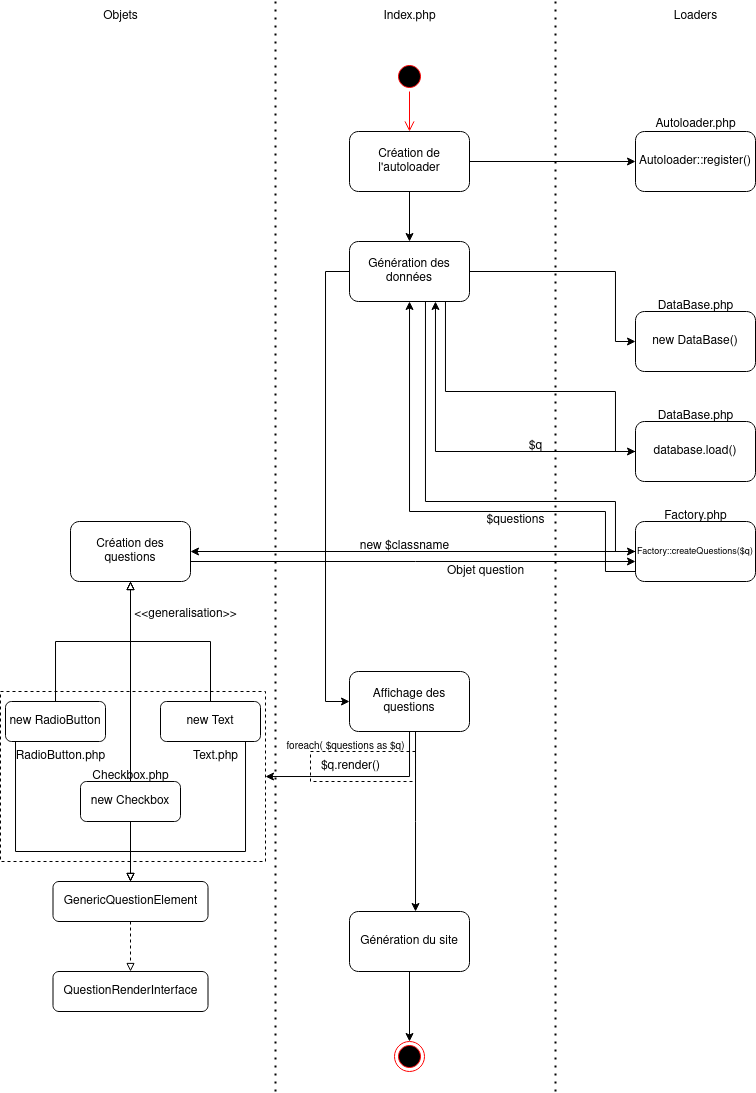

The diagram above was exported from draw.io. Its source (the exported page's mxGraphModel, read from the mxfile embedded in the PNG):
<mxGraphModel dx="989" dy="516" grid="1" gridSize="10" guides="1" tooltips="1" connect="1" arrows="1" fold="1" page="1" pageScale="1" pageWidth="827" pageHeight="1169" math="0" shadow="0">
  <root>
    <mxCell id="0" />
    <mxCell id="1" parent="0" />
    <mxCell id="qfl8zx3rBgY5THMWPv44-15" style="edgeStyle=orthogonalEdgeStyle;rounded=0;orthogonalLoop=1;jettySize=auto;html=1;" edge="1" parent="1" source="qfl8zx3rBgY5THMWPv44-17" target="qfl8zx3rBgY5THMWPv44-12">
      <mxGeometry relative="1" as="geometry">
        <Array as="points">
          <mxPoint x="450" y="400" />
          <mxPoint x="620" y="400" />
          <mxPoint x="620" y="460" />
        </Array>
      </mxGeometry>
    </mxCell>
    <mxCell id="qfl8zx3rBgY5THMWPv44-1" value="" style="ellipse;html=1;shape=startState;fillColor=#000000;strokeColor=#ff0000;" vertex="1" parent="1">
      <mxGeometry x="399" y="70" width="30" height="30" as="geometry" />
    </mxCell>
    <mxCell id="qfl8zx3rBgY5THMWPv44-2" value="" style="edgeStyle=orthogonalEdgeStyle;html=1;verticalAlign=bottom;endArrow=open;endSize=8;strokeColor=#ff0000;rounded=0;" edge="1" source="qfl8zx3rBgY5THMWPv44-1" parent="1" target="qfl8zx3rBgY5THMWPv44-28">
      <mxGeometry relative="1" as="geometry">
        <mxPoint x="414" y="240" as="targetPoint" />
      </mxGeometry>
    </mxCell>
    <mxCell id="qfl8zx3rBgY5THMWPv44-4" value="" style="endArrow=none;dashed=1;html=1;dashPattern=1 3;strokeWidth=2;rounded=0;" edge="1" parent="1">
      <mxGeometry width="50" height="50" relative="1" as="geometry">
        <mxPoint x="280" y="1100" as="sourcePoint" />
        <mxPoint x="280" y="10" as="targetPoint" />
      </mxGeometry>
    </mxCell>
    <mxCell id="qfl8zx3rBgY5THMWPv44-5" value="" style="endArrow=none;dashed=1;html=1;dashPattern=1 3;strokeWidth=2;rounded=0;" edge="1" parent="1">
      <mxGeometry width="50" height="50" relative="1" as="geometry">
        <mxPoint x="560" y="1100" as="sourcePoint" />
        <mxPoint x="560" y="10" as="targetPoint" />
      </mxGeometry>
    </mxCell>
    <mxCell id="qfl8zx3rBgY5THMWPv44-6" value="Index.php" style="text;html=1;align=center;verticalAlign=middle;resizable=0;points=[];autosize=1;strokeColor=none;fillColor=none;" vertex="1" parent="1">
      <mxGeometry x="374" y="10" width="80" height="30" as="geometry" />
    </mxCell>
    <mxCell id="qfl8zx3rBgY5THMWPv44-7" value="Loaders" style="text;html=1;align=center;verticalAlign=middle;resizable=0;points=[];autosize=1;strokeColor=none;fillColor=none;" vertex="1" parent="1">
      <mxGeometry x="665" y="10" width="70" height="30" as="geometry" />
    </mxCell>
    <mxCell id="qfl8zx3rBgY5THMWPv44-8" value="Objets" style="text;html=1;align=center;verticalAlign=middle;resizable=0;points=[];autosize=1;strokeColor=none;fillColor=none;" vertex="1" parent="1">
      <mxGeometry x="95" y="10" width="60" height="30" as="geometry" />
    </mxCell>
    <mxCell id="qfl8zx3rBgY5THMWPv44-9" value="new DataBase()" style="rounded=1;whiteSpace=wrap;html=1;" vertex="1" parent="1">
      <mxGeometry x="640" y="320" width="120" height="60" as="geometry" />
    </mxCell>
    <mxCell id="qfl8zx3rBgY5THMWPv44-10" value="DataBase.php" style="text;html=1;align=center;verticalAlign=middle;resizable=0;points=[];autosize=1;strokeColor=none;fillColor=none;" vertex="1" parent="1">
      <mxGeometry x="650" y="300" width="100" height="30" as="geometry" />
    </mxCell>
    <mxCell id="qfl8zx3rBgY5THMWPv44-21" style="edgeStyle=orthogonalEdgeStyle;rounded=0;orthogonalLoop=1;jettySize=auto;html=1;" edge="1" parent="1" source="qfl8zx3rBgY5THMWPv44-12" target="qfl8zx3rBgY5THMWPv44-17">
      <mxGeometry relative="1" as="geometry">
        <Array as="points">
          <mxPoint x="440" y="460" />
        </Array>
      </mxGeometry>
    </mxCell>
    <mxCell id="qfl8zx3rBgY5THMWPv44-12" value="database.load()" style="rounded=1;whiteSpace=wrap;html=1;" vertex="1" parent="1">
      <mxGeometry x="640" y="430" width="120" height="60" as="geometry" />
    </mxCell>
    <mxCell id="qfl8zx3rBgY5THMWPv44-78" style="edgeStyle=orthogonalEdgeStyle;rounded=0;orthogonalLoop=1;jettySize=auto;html=1;" edge="1" parent="1" source="qfl8zx3rBgY5THMWPv44-16" target="qfl8zx3rBgY5THMWPv44-77">
      <mxGeometry relative="1" as="geometry">
        <Array as="points">
          <mxPoint x="414" y="785" />
        </Array>
      </mxGeometry>
    </mxCell>
    <mxCell id="qfl8zx3rBgY5THMWPv44-80" style="edgeStyle=orthogonalEdgeStyle;rounded=0;orthogonalLoop=1;jettySize=auto;html=1;" edge="1" parent="1" source="qfl8zx3rBgY5THMWPv44-16" target="qfl8zx3rBgY5THMWPv44-81">
      <mxGeometry relative="1" as="geometry">
        <mxPoint x="414" y="960" as="targetPoint" />
        <Array as="points">
          <mxPoint x="420" y="830" />
          <mxPoint x="420" y="830" />
        </Array>
      </mxGeometry>
    </mxCell>
    <mxCell id="qfl8zx3rBgY5THMWPv44-16" value="Affichage des questions" style="rounded=1;whiteSpace=wrap;html=1;" vertex="1" parent="1">
      <mxGeometry x="354" y="680" width="120" height="60" as="geometry" />
    </mxCell>
    <mxCell id="qfl8zx3rBgY5THMWPv44-18" style="edgeStyle=orthogonalEdgeStyle;rounded=0;orthogonalLoop=1;jettySize=auto;html=1;" edge="1" parent="1" source="qfl8zx3rBgY5THMWPv44-17" target="qfl8zx3rBgY5THMWPv44-9">
      <mxGeometry relative="1" as="geometry">
        <Array as="points">
          <mxPoint x="620" y="280" />
          <mxPoint x="620" y="350" />
        </Array>
      </mxGeometry>
    </mxCell>
    <mxCell id="qfl8zx3rBgY5THMWPv44-23" style="edgeStyle=orthogonalEdgeStyle;rounded=0;orthogonalLoop=1;jettySize=auto;html=1;" edge="1" parent="1" source="qfl8zx3rBgY5THMWPv44-17" target="qfl8zx3rBgY5THMWPv44-20">
      <mxGeometry relative="1" as="geometry">
        <Array as="points">
          <mxPoint x="430" y="510" />
          <mxPoint x="620" y="510" />
          <mxPoint x="620" y="560" />
        </Array>
      </mxGeometry>
    </mxCell>
    <mxCell id="qfl8zx3rBgY5THMWPv44-72" style="edgeStyle=orthogonalEdgeStyle;rounded=0;orthogonalLoop=1;jettySize=auto;html=1;" edge="1" parent="1" source="qfl8zx3rBgY5THMWPv44-17" target="qfl8zx3rBgY5THMWPv44-16">
      <mxGeometry relative="1" as="geometry">
        <Array as="points">
          <mxPoint x="330" y="280" />
          <mxPoint x="330" y="710" />
        </Array>
      </mxGeometry>
    </mxCell>
    <mxCell id="qfl8zx3rBgY5THMWPv44-17" value="Génération des données" style="rounded=1;whiteSpace=wrap;html=1;" vertex="1" parent="1">
      <mxGeometry x="354" y="250" width="120" height="60" as="geometry" />
    </mxCell>
    <mxCell id="qfl8zx3rBgY5THMWPv44-19" value="DataBase.php" style="text;html=1;align=center;verticalAlign=middle;resizable=0;points=[];autosize=1;strokeColor=none;fillColor=none;" vertex="1" parent="1">
      <mxGeometry x="650" y="410" width="100" height="30" as="geometry" />
    </mxCell>
    <mxCell id="qfl8zx3rBgY5THMWPv44-46" style="edgeStyle=orthogonalEdgeStyle;rounded=0;orthogonalLoop=1;jettySize=auto;html=1;" edge="1" parent="1" source="qfl8zx3rBgY5THMWPv44-20" target="qfl8zx3rBgY5THMWPv44-39">
      <mxGeometry relative="1" as="geometry" />
    </mxCell>
    <mxCell id="qfl8zx3rBgY5THMWPv44-70" style="edgeStyle=orthogonalEdgeStyle;rounded=0;orthogonalLoop=1;jettySize=auto;html=1;" edge="1" parent="1" source="qfl8zx3rBgY5THMWPv44-20" target="qfl8zx3rBgY5THMWPv44-17">
      <mxGeometry relative="1" as="geometry">
        <Array as="points">
          <mxPoint x="610" y="580" />
          <mxPoint x="610" y="520" />
          <mxPoint x="414" y="520" />
        </Array>
      </mxGeometry>
    </mxCell>
    <mxCell id="qfl8zx3rBgY5THMWPv44-20" value="&lt;font style=&quot;font-size: 9px;&quot;&gt;Factory::createQuestions($q)&lt;/font&gt;" style="rounded=1;whiteSpace=wrap;html=1;" vertex="1" parent="1">
      <mxGeometry x="640" y="530" width="120" height="60" as="geometry" />
    </mxCell>
    <mxCell id="qfl8zx3rBgY5THMWPv44-22" value="$q" style="text;html=1;align=center;verticalAlign=middle;resizable=0;points=[];autosize=1;strokeColor=none;fillColor=none;" vertex="1" parent="1">
      <mxGeometry x="520" y="440" width="40" height="30" as="geometry" />
    </mxCell>
    <mxCell id="qfl8zx3rBgY5THMWPv44-25" value="Factory.php" style="text;html=1;align=center;verticalAlign=middle;resizable=0;points=[];autosize=1;strokeColor=none;fillColor=none;" vertex="1" parent="1">
      <mxGeometry x="655" y="510" width="90" height="30" as="geometry" />
    </mxCell>
    <mxCell id="qfl8zx3rBgY5THMWPv44-29" value="" style="edgeStyle=orthogonalEdgeStyle;rounded=0;orthogonalLoop=1;jettySize=auto;html=1;" edge="1" parent="1" source="qfl8zx3rBgY5THMWPv44-28" target="qfl8zx3rBgY5THMWPv44-17">
      <mxGeometry relative="1" as="geometry" />
    </mxCell>
    <mxCell id="qfl8zx3rBgY5THMWPv44-33" style="edgeStyle=orthogonalEdgeStyle;rounded=0;orthogonalLoop=1;jettySize=auto;html=1;" edge="1" parent="1" source="qfl8zx3rBgY5THMWPv44-28" target="qfl8zx3rBgY5THMWPv44-31">
      <mxGeometry relative="1" as="geometry" />
    </mxCell>
    <mxCell id="qfl8zx3rBgY5THMWPv44-28" value="Création de l'autoloader" style="rounded=1;whiteSpace=wrap;html=1;" vertex="1" parent="1">
      <mxGeometry x="354" y="140" width="120" height="60" as="geometry" />
    </mxCell>
    <mxCell id="qfl8zx3rBgY5THMWPv44-31" value="Autoloader::register()" style="rounded=1;whiteSpace=wrap;html=1;" vertex="1" parent="1">
      <mxGeometry x="640" y="140" width="120" height="60" as="geometry" />
    </mxCell>
    <mxCell id="qfl8zx3rBgY5THMWPv44-32" value="Autoloader.php" style="text;html=1;align=center;verticalAlign=middle;resizable=0;points=[];autosize=1;strokeColor=none;fillColor=none;" vertex="1" parent="1">
      <mxGeometry x="650" y="118" width="100" height="30" as="geometry" />
    </mxCell>
    <mxCell id="qfl8zx3rBgY5THMWPv44-68" style="edgeStyle=orthogonalEdgeStyle;rounded=0;orthogonalLoop=1;jettySize=auto;html=1;" edge="1" parent="1" source="qfl8zx3rBgY5THMWPv44-39" target="qfl8zx3rBgY5THMWPv44-20">
      <mxGeometry relative="1" as="geometry">
        <Array as="points">
          <mxPoint x="420" y="570" />
          <mxPoint x="420" y="570" />
        </Array>
      </mxGeometry>
    </mxCell>
    <mxCell id="qfl8zx3rBgY5THMWPv44-39" value="Création des questions" style="rounded=1;whiteSpace=wrap;html=1;" vertex="1" parent="1">
      <mxGeometry x="75" y="530" width="120" height="60" as="geometry" />
    </mxCell>
    <mxCell id="qfl8zx3rBgY5THMWPv44-59" style="edgeStyle=orthogonalEdgeStyle;rounded=0;orthogonalLoop=1;jettySize=auto;html=1;endArrow=block;endFill=0;" edge="1" parent="1" source="qfl8zx3rBgY5THMWPv44-40" target="qfl8zx3rBgY5THMWPv44-57">
      <mxGeometry relative="1" as="geometry">
        <Array as="points">
          <mxPoint x="20" y="860" />
          <mxPoint x="135" y="860" />
        </Array>
      </mxGeometry>
    </mxCell>
    <mxCell id="qfl8zx3rBgY5THMWPv44-64" style="edgeStyle=orthogonalEdgeStyle;rounded=0;orthogonalLoop=1;jettySize=auto;html=1;endArrow=block;endFill=0;" edge="1" parent="1" source="qfl8zx3rBgY5THMWPv44-40" target="qfl8zx3rBgY5THMWPv44-39">
      <mxGeometry relative="1" as="geometry" />
    </mxCell>
    <mxCell id="qfl8zx3rBgY5THMWPv44-40" value="new RadioButton" style="rounded=1;whiteSpace=wrap;html=1;" vertex="1" parent="1">
      <mxGeometry x="10" y="710" width="100" height="40" as="geometry" />
    </mxCell>
    <mxCell id="qfl8zx3rBgY5THMWPv44-60" style="edgeStyle=orthogonalEdgeStyle;rounded=0;orthogonalLoop=1;jettySize=auto;html=1;endArrow=block;endFill=0;" edge="1" parent="1" source="qfl8zx3rBgY5THMWPv44-41" target="qfl8zx3rBgY5THMWPv44-57">
      <mxGeometry relative="1" as="geometry" />
    </mxCell>
    <mxCell id="qfl8zx3rBgY5THMWPv44-66" style="edgeStyle=orthogonalEdgeStyle;rounded=0;orthogonalLoop=1;jettySize=auto;html=1;endArrow=block;endFill=0;" edge="1" parent="1" source="qfl8zx3rBgY5THMWPv44-41" target="qfl8zx3rBgY5THMWPv44-39">
      <mxGeometry relative="1" as="geometry" />
    </mxCell>
    <mxCell id="qfl8zx3rBgY5THMWPv44-41" value="new Checkbox" style="rounded=1;whiteSpace=wrap;html=1;" vertex="1" parent="1">
      <mxGeometry x="85" y="790" width="100" height="40" as="geometry" />
    </mxCell>
    <mxCell id="qfl8zx3rBgY5THMWPv44-61" style="edgeStyle=orthogonalEdgeStyle;rounded=0;orthogonalLoop=1;jettySize=auto;html=1;endArrow=block;endFill=0;" edge="1" parent="1" source="qfl8zx3rBgY5THMWPv44-42" target="qfl8zx3rBgY5THMWPv44-57">
      <mxGeometry relative="1" as="geometry">
        <Array as="points">
          <mxPoint x="250" y="860" />
          <mxPoint x="135" y="860" />
        </Array>
      </mxGeometry>
    </mxCell>
    <mxCell id="qfl8zx3rBgY5THMWPv44-65" style="edgeStyle=orthogonalEdgeStyle;rounded=0;orthogonalLoop=1;jettySize=auto;html=1;endArrow=block;endFill=0;" edge="1" parent="1" source="qfl8zx3rBgY5THMWPv44-42" target="qfl8zx3rBgY5THMWPv44-39">
      <mxGeometry relative="1" as="geometry" />
    </mxCell>
    <mxCell id="qfl8zx3rBgY5THMWPv44-42" value="new Text" style="rounded=1;whiteSpace=wrap;html=1;" vertex="1" parent="1">
      <mxGeometry x="165" y="710" width="100" height="40" as="geometry" />
    </mxCell>
    <mxCell id="qfl8zx3rBgY5THMWPv44-43" value="new $classname" style="text;html=1;align=center;verticalAlign=middle;resizable=0;points=[];autosize=1;strokeColor=none;fillColor=none;" vertex="1" parent="1">
      <mxGeometry x="354" y="540" width="110" height="30" as="geometry" />
    </mxCell>
    <mxCell id="qfl8zx3rBgY5THMWPv44-47" value="RadioButton.php" style="text;html=1;align=center;verticalAlign=middle;resizable=0;points=[];autosize=1;strokeColor=none;fillColor=none;" vertex="1" parent="1">
      <mxGeometry x="10" y="750" width="110" height="30" as="geometry" />
    </mxCell>
    <mxCell id="qfl8zx3rBgY5THMWPv44-48" value="Checkbox.php" style="text;html=1;align=center;verticalAlign=middle;resizable=0;points=[];autosize=1;strokeColor=none;fillColor=none;" vertex="1" parent="1">
      <mxGeometry x="85" y="770" width="100" height="30" as="geometry" />
    </mxCell>
    <mxCell id="qfl8zx3rBgY5THMWPv44-49" value="Text.php" style="text;html=1;align=center;verticalAlign=middle;resizable=0;points=[];autosize=1;strokeColor=none;fillColor=none;" vertex="1" parent="1">
      <mxGeometry x="185" y="750" width="70" height="30" as="geometry" />
    </mxCell>
    <mxCell id="qfl8zx3rBgY5THMWPv44-63" style="edgeStyle=orthogonalEdgeStyle;rounded=0;orthogonalLoop=1;jettySize=auto;html=1;dashed=1;endArrow=block;endFill=0;" edge="1" parent="1" source="qfl8zx3rBgY5THMWPv44-57" target="qfl8zx3rBgY5THMWPv44-62">
      <mxGeometry relative="1" as="geometry" />
    </mxCell>
    <mxCell id="qfl8zx3rBgY5THMWPv44-57" value="GenericQuestionElement" style="rounded=1;whiteSpace=wrap;html=1;" vertex="1" parent="1">
      <mxGeometry x="57.5" y="890" width="155" height="40" as="geometry" />
    </mxCell>
    <mxCell id="qfl8zx3rBgY5THMWPv44-62" value="QuestionRenderInterface" style="rounded=1;whiteSpace=wrap;html=1;" vertex="1" parent="1">
      <mxGeometry x="57.5" y="980" width="155" height="40" as="geometry" />
    </mxCell>
    <mxCell id="qfl8zx3rBgY5THMWPv44-67" value="&amp;lt;&amp;lt;generalisation&amp;gt;&amp;gt;" style="text;html=1;align=center;verticalAlign=middle;resizable=0;points=[];autosize=1;strokeColor=none;fillColor=none;" vertex="1" parent="1">
      <mxGeometry x="125" y="608" width="130" height="30" as="geometry" />
    </mxCell>
    <mxCell id="qfl8zx3rBgY5THMWPv44-69" value="Objet question" style="text;html=1;align=center;verticalAlign=middle;resizable=0;points=[];autosize=1;strokeColor=none;fillColor=none;" vertex="1" parent="1">
      <mxGeometry x="440" y="565" width="100" height="30" as="geometry" />
    </mxCell>
    <mxCell id="qfl8zx3rBgY5THMWPv44-71" value="$questions" style="text;html=1;align=center;verticalAlign=middle;resizable=0;points=[];autosize=1;strokeColor=none;fillColor=none;" vertex="1" parent="1">
      <mxGeometry x="480" y="514" width="80" height="30" as="geometry" />
    </mxCell>
    <mxCell id="qfl8zx3rBgY5THMWPv44-77" value="" style="rounded=0;whiteSpace=wrap;html=1;fillColor=none;dashed=1;" vertex="1" parent="1">
      <mxGeometry x="5" y="700" width="265" height="170" as="geometry" />
    </mxCell>
    <mxCell id="qfl8zx3rBgY5THMWPv44-79" value="$q.render()" style="text;html=1;align=center;verticalAlign=middle;resizable=0;points=[];autosize=1;strokeColor=none;fillColor=none;" vertex="1" parent="1">
      <mxGeometry x="315" y="760" width="80" height="30" as="geometry" />
    </mxCell>
    <mxCell id="qfl8zx3rBgY5THMWPv44-82" style="edgeStyle=orthogonalEdgeStyle;rounded=0;orthogonalLoop=1;jettySize=auto;html=1;" edge="1" parent="1" source="qfl8zx3rBgY5THMWPv44-81" target="qfl8zx3rBgY5THMWPv44-83">
      <mxGeometry relative="1" as="geometry">
        <mxPoint x="414" y="1040" as="targetPoint" />
      </mxGeometry>
    </mxCell>
    <mxCell id="qfl8zx3rBgY5THMWPv44-81" value="Génération du site" style="rounded=1;whiteSpace=wrap;html=1;" vertex="1" parent="1">
      <mxGeometry x="354" y="920" width="120" height="60" as="geometry" />
    </mxCell>
    <mxCell id="qfl8zx3rBgY5THMWPv44-83" value="" style="ellipse;html=1;shape=endState;fillColor=#000000;strokeColor=#ff0000;" vertex="1" parent="1">
      <mxGeometry x="399" y="1050" width="30" height="30" as="geometry" />
    </mxCell>
    <mxCell id="qfl8zx3rBgY5THMWPv44-84" value="" style="rounded=0;whiteSpace=wrap;html=1;fillColor=none;dashed=1;" vertex="1" parent="1">
      <mxGeometry x="315" y="760" width="105" height="30" as="geometry" />
    </mxCell>
    <mxCell id="qfl8zx3rBgY5THMWPv44-85" value="&lt;font style=&quot;font-size: 10px;&quot;&gt;foreach( $questions as $q)&lt;/font&gt;" style="text;html=1;align=center;verticalAlign=middle;resizable=0;points=[];autosize=1;strokeColor=none;fillColor=none;" vertex="1" parent="1">
      <mxGeometry x="280" y="740" width="140" height="30" as="geometry" />
    </mxCell>
  </root>
</mxGraphModel>